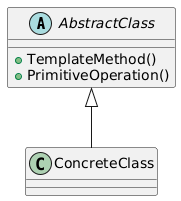

The diagram above was rendered by PlantUML. Its source (embedded in the PNG):
@startuml
abstract class AbstractClass {
  +TemplateMethod()
  +PrimitiveOperation()
}
class ConcreteClass
AbstractClass <|-- ConcreteClass
@enduml